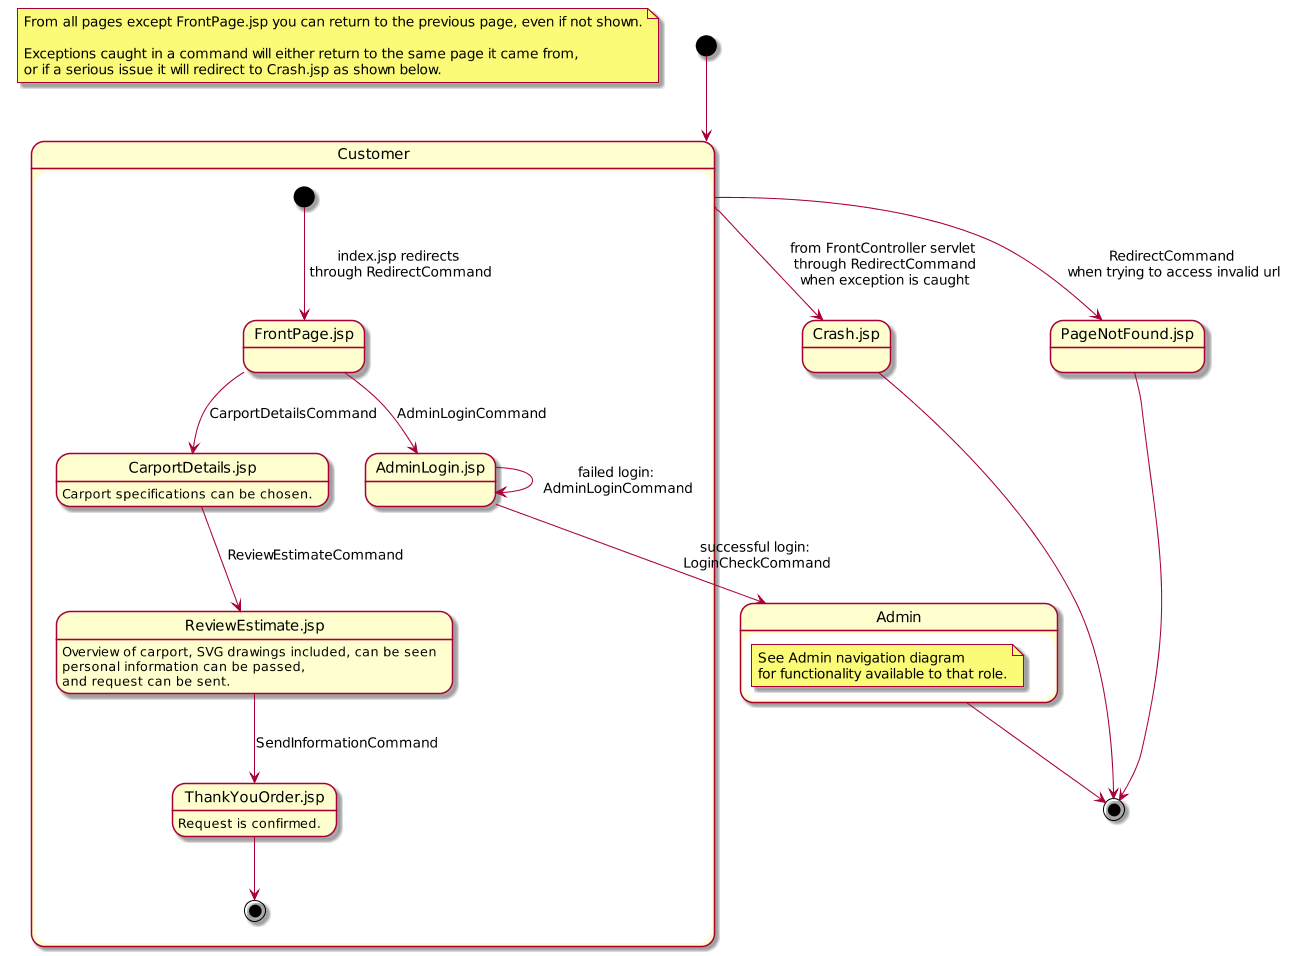

The diagram above was rendered by PlantUML. Its source (embedded in the PNG):
@startuml
scale 1300 width

note "From all pages except FrontPage.jsp you can return to the previous page, even if not shown.\n\nExceptions caught in a command will either return to the same page it came from, \nor if a serious issue it will redirect to Crash.jsp as shown below." as GeneralNote

[*] --> Customer

state Customer {
  CarportDetails.jsp : Carport specifications can be chosen.
  ReviewEstimate.jsp : Overview of carport, SVG drawings included, can be seen\npersonal information can be passed,\nand request can be sent. 
  ThankYouOrder.jsp : Request is confirmed.

  [*] --> FrontPage.jsp : index.jsp redirects\n through RedirectCommand
  FrontPage.jsp --> CarportDetails.jsp : CarportDetailsCommand
  CarportDetails.jsp --> ReviewEstimate.jsp : ReviewEstimateCommand
  ReviewEstimate.jsp --> ThankYouOrder.jsp : SendInformationCommand
  ThankYouOrder.jsp --> [*]

  FrontPage.jsp --> AdminLogin.jsp : AdminLoginCommand
  AdminLogin.jsp --> AdminLogin.jsp : failed login:\n AdminLoginCommand
  AdminLogin.jsp --> Admin : successful login:\n LoginCheckCommand
}

state Admin {
 note "See Admin navigation diagram\nfor functionality available to that role." as AdminNote
}
Admin --> [*]

Customer --> Crash.jsp : from FrontController servlet\n through RedirectCommand\n when exception is caught
Customer --> PageNotFound.jsp : RedirectCommand\n when trying to access invalid url
Crash.jsp --> [*]
PageNotFound.jsp --> [*]
@enduml